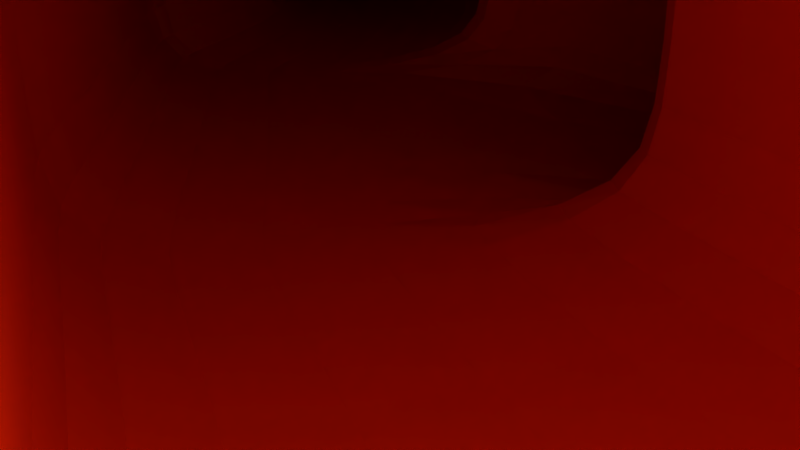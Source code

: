 # Source: CaveEnvironment.blend  (saved by Blender 2.79.0; exported with 4.5.12 LTS)
import bpy
from mathutils import Matrix  # noqa: F401  (used for matrix-valued properties, if any)

bpy.ops.wm.read_factory_settings(use_empty=True)
scene = bpy.context.scene
scene.name = 'Scene'

# ---- collections
col_collection_1 = bpy.data.collections.new('Collection 1'); scene.collection.children.link(col_collection_1)

# ---- materials (node trees are filled in below, after node groups)
mat_material = bpy.data.materials.new('Material')
mat_material.alpha_threshold = 0.0
mat_material.use_transparent_shadow = False
mat_material.diffuse_color = (0.8, 0.2283, 0.04744, 1.0)
mat_material.roughness = 0.5

# ---- material node trees

# ---- world
world_world = bpy.data.worlds.new('World'); scene.world = world_world
world_world.color = (0.05088, 0.05088, 0.05088)
world_world.use_sun_shadow = False
world_world.sun_shadow_jitter_overblur = 0.0
world_world.cycles.sampling_method = 'MANUAL'

# ---- cameras
cam_camera = bpy.data.cameras.new('Camera')
cam_camera.clip_end = 100.0
cam_camera.lens = 35.0
cam_camera.sensor_width = 32.0
cam_camera.sensor_height = 18.0
cam_camera.ortho_scale = 7.314
cam_camera.dof.focus_distance = 0.0
cam_camera.dof.aperture_fstop = 128.0

# ---- lights
light_point = bpy.data.lights.new('Point', 'POINT')
light_point.color = (1.0, 0.1073, 0.03141)
light_point.transmission_factor = 0.0
light_point.energy = 100.0
light_point.shadow_buffer_clip_start = 0.5
light_point.shadow_soft_size = 0.1
light_point.shadow_maximum_resolution = 0.006
light_point.use_absolute_resolution = True
light_lamp = bpy.data.lights.new('Lamp', 'POINT')
light_lamp.transmission_factor = 0.0
light_lamp.cutoff_distance = 30.0
light_lamp.energy = 100.0
light_lamp.shadow_buffer_clip_start = 1.001
light_lamp.shadow_soft_size = 0.1
light_lamp.shadow_maximum_resolution = 0.006
light_lamp.use_absolute_resolution = True

# ---- meshes
me_cube_001 = bpy.data.meshes.new('Cube.001')
me_cube_001.from_pydata([(-1.0, 1.0, -1.0), (-1.0, 1.0, 1.0), (1.0, 1.0, -1.0), (1.0, 1.0, 1.0), (-1.0, 4.021, 1.0), (-1.0, 4.021, -1.0), (1.0, 4.021, -1.0), (1.0, 4.021, 1.0), (-1.0, 4.021, 1.0), (-1.0, 4.021, -1.0), (1.0, 4.021, -1.0), (1.0, 4.021, 1.0), (-0.3888, 6.503, 1.0), (-0.3888, 6.503, -1.0), (1.611, 6.503, -1.0), (1.611, 6.503, 1.0), (-0.436, 6.503, 0.9985), (-0.436, 6.503, -1.001), (1.564, 6.503, -1.001), (1.564, 6.503, 0.9985), (0.9267, 8.289, 0.9985), (0.9267, 8.289, -1.001), (2.927, 8.289, -1.001), (2.927, 8.289, 0.9985), (4.678, 2.841, -0.1348), (4.678, 2.841, -2.135), (5.29, 5.324, -0.1348), (5.29, 5.324, -2.135), (10.68, 1.364, -0.1348), (10.68, 1.364, -2.135), (11.29, 3.847, -0.1348), (11.29, 3.847, -2.135), (0.9739, 10.45, 1.0), (0.9739, 10.45, -1.0), (2.974, 10.45, -1.0), (2.974, 10.45, 1.0), (7.037, 12.42, -0.1348), (7.037, 12.42, -2.135), (12.99, 10.95, -0.1363), (12.99, 10.95, -2.136), (0.9739, 12.45, 1.0), (0.9739, 12.45, -1.0), (2.974, 12.45, -1.0), (2.974, 12.45, 1.0), (-1.0, 1.0, -0.4934), (1.0, 1.0, -0.4934), (-1.0, 4.021, -0.4934), (1.0, 4.021, -0.4934), (-1.0, 4.021, -0.4934), (1.0, 4.021, -0.4934), (-0.3888, 6.503, -0.4934), (1.611, 6.503, -0.4934), (-0.3888, 6.503, -0.4934), (1.611, 6.503, -0.4934), (0.9739, 8.289, -0.4934), (2.974, 8.289, -0.4934), (4.678, 2.841, -1.628), (5.29, 5.324, -1.628), (10.68, 1.364, -1.628), (11.29, 3.847, -1.628), (0.9739, 10.45, -0.4934), (2.974, 10.45, -0.4934), (7.037, 12.42, -1.628), (13.04, 10.95, -1.628), (0.9739, 12.45, -0.4934), (2.974, 12.45, -0.4934), (11.6, 16.77, -5.254), (16.41, 12.96, -5.193), (16.39, 12.97, -3.193), (11.58, 16.78, -3.254), (14.29, 20.17, -5.243), (19.1, 16.37, -5.182), (19.08, 16.38, -3.182), (14.27, 20.18, -3.243), (7.037, 12.42, -1.227), (11.59, 16.77, -4.346), (16.4, 12.97, -4.285), (14.28, 20.18, -4.335), (19.09, 16.37, -4.275), (12.99, 10.95, -1.229), (16.48, 12.93, -12.05), (11.67, 16.74, -12.11), (19.17, 16.34, -12.03), (14.36, 20.14, -12.1), (16.55, 12.9, -20.48), (11.75, 16.7, -20.54), (19.24, 16.3, -20.47), (14.44, 20.11, -20.53), (16.69, 12.84, -34.56), (11.88, 16.64, -34.62), (19.37, 16.25, -34.55), (14.57, 20.05, -34.61), (1.03, 14.22, -0.4462), (1.08, 13.98, -0.8899), (3.033, 14.41, -0.9028), (0.8825, 14.92, 0.8619), (2.835, 15.36, 0.8491), (2.983, 14.65, -0.459), (-0.3971, 21.89, -3.891), (-0.4442, 22.05, -4.369), (1.458, 22.67, -4.349), (-0.2584, 21.41, -2.482), (1.644, 22.03, -2.461), (1.505, 22.51, -3.871), (-0.3971, 21.89, -3.891), (-0.4442, 22.05, -4.369), (1.458, 22.67, -4.349), (-0.2584, 21.41, -2.482), (1.644, 22.03, -2.461), (1.505, 22.51, -3.871), (-1.309, 24.2, -4.724), (-1.356, 24.36, -5.202), (0.5464, 24.98, -5.182), (-1.17, 23.73, -3.315), (0.7322, 24.34, -3.295), (0.5935, 24.82, -4.704), (-1.309, 24.2, -4.724), (-1.356, 24.36, -5.202), (0.5464, 24.98, -5.182), (-1.17, 23.73, -3.315), (0.7322, 24.34, -3.295), (0.5935, 24.82, -4.704), (-1.63, 25.18, -4.244), (-1.589, 25.05, -4.733), (0.2562, 25.83, -4.772), (-1.753, 25.55, -2.801), (0.09175, 26.32, -2.84), (0.2145, 25.95, -4.283), (-3.47, 29.57, -5.474), (-3.512, 29.71, -5.959), (-1.614, 30.34, -5.939), (-3.347, 29.15, -4.045), (-1.449, 29.78, -4.026), (-1.572, 30.2, -5.454), (-3.47, 29.57, -5.474), (-3.512, 29.71, -5.959), (-1.614, 30.34, -5.939), (-30.77, 34.75, -4.264), (-30.77, 34.75, -4.264), (-1.963, 31.2, -5.706), (-3.722, 30.25, -5.653), (-3.648, 30.23, -3.655), (-1.889, 31.18, -3.708), (-12.75, 47.12, -3.097), (-10.99, 48.07, -3.15), (-11.06, 48.09, -5.149), (-12.82, 47.15, -5.096), (-26.61, 17.84, -2.961), (-26.69, 17.86, -4.96), (-35.71, 34.73, -2.403), (-35.78, 34.75, -4.402)], [(138, 137)], [(1, 4, 7, 3), (4, 8, 11, 7), (44, 46, 4, 1), (45, 47, 6, 2), (2, 6, 5, 0), (15, 26, 24, 11), (46, 48, 8, 4), (47, 49, 10, 6), (6, 10, 9, 5), (12, 16, 19, 15), (10, 14, 13, 9), (8, 12, 15, 11), (48, 50, 12, 8), (18, 22, 21, 17), (50, 52, 16, 12), (51, 53, 18, 14), (14, 18, 17, 13), (20, 32, 35, 23), (16, 20, 23, 19), (52, 54, 20, 16), (53, 55, 22, 18), (26, 30, 28, 24), (51, 57, 26, 15), (49, 56, 25, 10), (10, 25, 27, 14), (58, 59, 31, 29), (31, 39, 37, 27), (25, 29, 31, 27), (56, 58, 29, 25), (61, 65, 42, 34), (54, 60, 32, 20), (55, 61, 34, 22), (22, 34, 33, 21), (57, 62, 36, 26), (26, 36, 38, 30), (59, 63, 39, 31), (65, 43, 96, 97), (34, 42, 41, 33), (32, 40, 43, 35), (60, 64, 40, 32), (33, 41, 64, 60), (64, 41, 93, 92), (30, 38, 63, 59), (27, 37, 62, 57), (23, 35, 61, 55), (21, 33, 60, 54), (35, 43, 65, 61), (24, 28, 58, 56), (28, 30, 59, 58), (11, 24, 56, 49), (14, 27, 57, 51), (19, 23, 55, 53), (17, 21, 54, 52), (15, 19, 53, 51), (13, 17, 52, 50), (9, 13, 50, 48), (7, 11, 49, 47), (5, 9, 48, 46), (3, 7, 47, 45), (0, 5, 46, 44), (76, 68, 72, 78), (38, 36, 69, 68), (37, 39, 67, 66), (74, 75, 69, 36), (75, 77, 73, 69), (68, 69, 73, 72), (76, 67, 39, 79), (71, 70, 83, 82), (77, 70, 71, 78), (73, 77, 78, 72), (68, 76, 79, 38), (66, 70, 77, 75), (37, 66, 75, 74), (67, 76, 78, 71), (80, 82, 86, 84), (67, 71, 82, 80), (70, 66, 81, 83), (66, 67, 80, 81), (87, 85, 89, 91), (82, 83, 87, 86), (83, 81, 85, 87), (81, 80, 84, 85), (89, 88, 90, 91), (85, 84, 88, 89), (84, 86, 90, 88), (86, 87, 91, 90), (94, 97, 103, 100), (97, 96, 102, 103), (42, 65, 97, 94), (41, 42, 94, 93), (40, 64, 92, 95), (43, 40, 95, 96), (102, 101, 107, 108), (101, 98, 104, 107), (93, 94, 100, 99), (95, 92, 98, 101), (96, 95, 101, 102), (92, 93, 99, 98), (106, 109, 115, 112), (109, 108, 114, 115), (98, 99, 105, 104), (103, 102, 108, 109), (100, 103, 109, 106), (99, 100, 106, 105), (114, 113, 119, 120), (113, 110, 116, 119), (105, 106, 112, 111), (107, 104, 110, 113), (108, 107, 113, 114), (104, 105, 111, 110), (117, 118, 124, 123), (118, 121, 127, 124), (110, 111, 117, 116), (115, 114, 120, 121), (112, 115, 121, 118), (111, 112, 118, 117), (122, 123, 129, 128), (126, 125, 131, 132), (119, 116, 122, 125), (120, 119, 125, 126), (116, 117, 123, 122), (121, 120, 126, 127), (129, 130, 136, 135), (127, 126, 132, 133), (124, 127, 133, 130), (123, 124, 130, 129), (125, 122, 128, 131), (128, 129, 135, 134), (131, 135, 140, 141), (136, 132, 142, 139), (135, 136, 139, 140), (142, 141, 143, 144), (132, 131, 141, 142), (2, 0, 1, 3), (143, 146, 145, 144), (140, 139, 145, 146), (139, 142, 144, 145), (143, 141, 147, 149), (147, 148, 150, 149), (146, 143, 149, 150), (140, 146, 150, 148), (141, 140, 148, 147)])
me_cube_001.materials.append(mat_material)
me_cube_001.use_remesh_preserve_volume = False
me_cube_001.use_remesh_preserve_attributes = False
me_cube_001.use_mirror_vertex_groups = False
me_cube_001.update()

# ---- objects
ob_point = bpy.data.objects.new('Point', light_point)
ob_cube = bpy.data.objects.new('Cube', me_cube_001)
ob_lamp = bpy.data.objects.new('Lamp', light_lamp)
ob_camera = bpy.data.objects.new('Camera', cam_camera)

# ---- transforms, parenting, visibility, modifiers, constraints
ob_point.location = (2.016, 6.928, 0.4644)
ob_point.lineart.crease_threshold = 0.0
ob_cube.location = (0.7239, -0.4685, 0.4644)
ob_cube.scale = (3.75, 3.75, 3.75)
ob_cube.lineart.crease_threshold = 0.0
_m = ob_cube.modifiers.new('Subsurf', 'SUBSURF')
_m.uv_smooth = 'PRESERVE_CORNERS'
_m.quality = 2
_m.levels = 2
_m.show_only_control_edges = False
_m = ob_cube.modifiers.new('Displace', 'DISPLACE')
_m.direction = 'X'
_m.texture_coords = 'OBJECT'
_m = ob_cube.modifiers.new('Displace.001', 'DISPLACE')
_m.direction = 'X'
ob_lamp.location = (4.076, 1.005, 5.904)
ob_lamp.rotation_euler = (0.6503, 0.05522, 1.866)
ob_lamp.lock_rotations_4d = False
ob_lamp.empty_display_type = 'ARROWS'
ob_lamp.color = (0.0, 0.0, 0.0, 0.0)
ob_lamp.lineart.crease_threshold = 0.0
ob_camera.location = (1.219, 4.849, 1.42)
ob_camera.rotation_euler = (-11.4, 2.774e-08, 5.917)
ob_camera.lock_rotations_4d = False
ob_camera.empty_display_type = 'ARROWS'
ob_camera.color = (0.0, 0.0, 0.0, 0.0)
ob_camera.display_type = 'WIRE'
ob_camera.lineart.crease_threshold = 0.0

# ---- collection membership
col_collection_1.objects.link(ob_point)
col_collection_1.objects.link(ob_cube)
col_collection_1.objects.link(ob_lamp)
col_collection_1.objects.link(ob_camera)

# ---- scene / render settings (as saved in the file)
scene.camera = ob_camera
scene.frame_start = 1; scene.frame_end = 250; scene.frame_set(1)
scene.render.engine = 'BLENDER_EEVEE_NEXT'
scene.render.resolution_percentage = 50
scene.render.dither_intensity = 0.0
scene.cycles.use_denoising = False
scene.cycles.samples = 128
scene.cycles.sampling_pattern = 'TABULATED_SOBOL'
scene.cycles.use_adaptive_sampling = False
scene.cycles.use_light_tree = False
scene.cycles.blur_glossy = 0.0
scene.cycles.sample_clamp_indirect = 0.0
scene.view_settings.view_transform = 'Standard'
bpy.context.view_layer.update()
